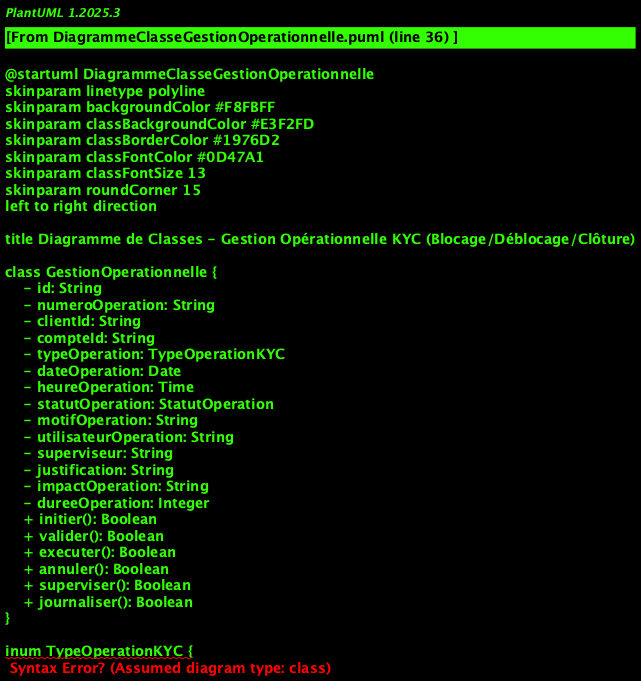

The diagram above was rendered by PlantUML. Its source (embedded in the PNG):
@startuml DiagrammeClasseGestionOperationnelle
skinparam linetype polyline
skinparam backgroundColor #F8FBFF
skinparam classBackgroundColor #E3F2FD
skinparam classBorderColor #1976D2
skinparam classFontColor #0D47A1
skinparam classFontSize 13
skinparam roundCorner 15
left to right direction

title Diagramme de Classes - Gestion Opérationnelle KYC (Blocage/Déblocage/Clôture)

class GestionOperationnelle {
    - id: String
    - numeroOperation: String
    - clientId: String
    - compteId: String
    - typeOperation: TypeOperationKYC
    - dateOperation: Date
    - heureOperation: Time
    - statutOperation: StatutOperation
    - motifOperation: String
    - utilisateurOperation: String
    - superviseur: String
    - justification: String
    - impactOperation: String
    - dureeOperation: Integer
    + initier(): Boolean
    + valider(): Boolean
    + executer(): Boolean
    + annuler(): Boolean
    + superviser(): Boolean
    + journaliser(): Boolean
}

inum TypeOperationKYC {
    BLOCAGE_CLIENT
    DEBLOCAGE_CLIENT
    BLOCAGE_COMPTE
    DEBLOCAGE_COMPTE
    CLOTURE_COMPTE
    SUSPENSION_TEMPORAIRE
    REACTIVATION_COMPTE
    MODIFICATION_STATUT
}

class StatutOperation {
    - id: String
    - code: String
    - libelle: String
    - description: String
    - codeCouleur: String
    - ordre: Integer
    - estFinal: Boolean
    - actionSuivante: String
    + creerStatut(): Boolean
    + obtinirCouleur(): String
}

class BlocageCliint {
    - id: String
    - gestionOperationnelle: GestionOperationnelle
    - typeBlocage: TypeBlocage
    - niveauBlocage: NiveauBlocage
    - motifBlocage: MotifBlocage
    - dateBlocage: Date
    - dureePrevisionnelle: Integer
    - impactFonctionnel: List<String>
    - conditionsDeblocage: List<String>
    - alertesActivees: Boolean
    + bloquer(): Boolean
    + definirConditions(): Boolean
    + evaluerImpact(): List<String>
    + planifierRevision(): Boolean
}

inum TypeBlocage {
    BLOCAGE_TOTAL
    BLOCAGE_PARTIEL
    BLOCAGE_OPERATIONNEL
    BLOCAGE_TEMPORAIRE
    BLOCAGE_DEFINITIF
}

inum NiveauBlocage {
    NIVEAU_1_OPERATIONS
    NIVEAU_2_CONSULTATIONS
    NIVEAU_3_TOTAL
    NIVEAU_4_JURIDIQUE
}

class MotifBlocage {
    - id: String
    - code: String
    - libelle: String
    - description: String
    - categorieMotif: CategorieMotif
    - niveauGravite: Integer
    - actionAutomatique: String
    - delaiRevision: Integer
    - estActif: Boolean
    + creerMotif(): Boolean
    + appliquerAction(): Boolean
    + planifierRevision(): Boolean
}

inum CategorieMotif {
    CONFORMITE_REGLEMENTAIRE
    RISQUE_OPERATIONNEL
    DEMANDE_CLIENT
    DECISION_JUDICIAIRE
    CONTROLE_INTERNE
    SANCTIONS_INTERNATIONALES
    FRAUDE_DETECTEE
}

class DeblocageCliint {
    - id: String
    - gestionOperationnelle: GestionOperationnelle
    - blocageOrigine: BlocageCliint
    - typeDeblocage: TypeDeblocage
    - conditionsRemplies: List<String>
    - documintsJustificatifs: List<String>
    - dateDeblocage: Date
    - validateur: String
    - superviseur: String
    + verifierConditions(): Boolean
    + validerDocumints(): Boolean
    + debloquer(): Boolean
    + notifierDeblocage(): Boolean
}

inum TypeDeblocage {
    DEBLOCAGE_COMPLET
    DEBLOCAGE_PARTIEL
    DEBLOCAGE_CONDITIONNEL
    DEBLOCAGE_TEMPORAIRE
}

class ClotureCompte {
    - id: String
    - gestionOperationnelle: GestionOperationnelle
    - typeCloture: TypeCloture
    - motifCloture: MotifCloture
    - dateCloture: Date
    - soldeCompte: Double
    - modalitesSolde: String
    - documintsRequis: List<String>
    - attestationCloture: String
    - impactReglemintaire: String
    + validerConditions(): Boolean
    + calculerSolde(): Double
    + ginererAttestation(): String
    + cloturer(): Boolean
    + archiverDonnees(): Boolean
}

inum TypeCloture {
    CLOTURE_DEMANDE_CLIENT
    CLOTURE_ADMINISTRATIVE
    CLOTURE_REGLEMENTAIRE
    CLOTURE_JUDICIAIRE
    CLOTURE_TECHNIQUE
}

class MotifCloture {
    - id: String
    - code: String
    - libelle: String
    - description: String
    - impactReglemintaire: String
    - delaiConservation: Integer
    - documintsRequis: List<String>
    - procedureSpecifique: String
    + appliquer(): Boolean
    + ginererProcedure(): String
}

class AutorisationOperation {
    - id: String
    - gestionOperationnelle: GestionOperationnelle
    - typeAutorisation: TypeAutorisation
    - niveauAutorisation: NiveauAutorisation
    - requestur: String
    - approbateur: String
    - dateRequest: Date
    - dateDecision: Date
    - statutAutorisation: StatutAutorisation
    - justificationDecision: String
    + requestr(): Boolean
    + evaluer(): Boolean
    + approuver(): Boolean
    + refuser(): Boolean
    + escalader(): Boolean
}

inum TypeAutorisation {
    AUTORISATION_BLOCAGE
    AUTORISATION_DEBLOCAGE
    AUTORISATION_CLOTURE
    AUTORISATION_EXCEPTION
    AUTORISATION_URGENCE
}

inum NiveauAutorisation {
    NIVEAU_OPERATEUR
    NIVEAU_SUPERVISEUR
    NIVEAU_MANAGER
    NIVEAU_DIRECTION
    NIVEAU_COMITE
}

inum StatutAutorisation {
    EN_ATTENTE
    APPROUVEE
    REFUSEE
    ESCALADEE
    EXPIREE
}

class SuiviOperation {
    - id: String
    - gestionOperationnelle: GestionOperationnelle
    - dateSuivi: Date
    - typeControle: TypeControleSuivi
    - resultatControle: String
    - anomaliesDetectees: List<String>
    - actionsCorrectivesProposees: List<String>
    - prochaineSuivi: Date
    - responsableSuivi: String
    + effectuerSuivi(): Boolean
    + detecterAnomalies(): List<String>
    + proposerActions(): List<String>
    + planifierProchainSuivi(): Boolean
}

inum TypeControleSuivi {
    CONTROLE_CONFORMITE
    CONTROLE_EFFICACITE
    CONTROLE_IMPACT
    CONTROLE_QUALITE
    CONTROLE_REGLEMENTAIRE
}

class AlerteOperation {
    - id: String
    - gestionOperationnelle: GestionOperationnelle
    - typeAlerte: TypeAlerte
    - niveauGravite: Integer
    - message: String
    - dateAlerte: Date
    - destinataires: List<String>
    - canalAlerte: CanalAlerte
    - statutAlerte: StatutAlerte
    + ginerer(): Boolean
    + diffuser(): Boolean
    + accuser(): Boolean
    + resoudre(): Boolean
}

inum TypeAlerte {
    ALERTE_EXPIRATION
    ALERTE_ANOMALIE
    ALERTE_REVISION
    ALERTE_CONFORMITE
    ALERTE_URGENCE
}

inum CanalAlerte {
    EMAIL
    SMS
    NOTIFICATION_SYSTEME
    TABLEAU_BORD
    RAPPORT_AUTOMATIQUE
}

inum StatutAlerte {
    GENEREE
    DIFFUSEE
    ACCUSEE
    RESOLUE
    IGNOREE
}

class RapportOperation {
    - id: String
    - typeRapport: TypeRapport
    - periodeDebut: Date
    - periodeFin: Date
    - parametresRapport: String
    - continuRapport: String
    - dateGineration: Date
    - ginerateur: String
    - destinataires: List<String>
    + ginerer(): Boolean
    + exporter(): String
    + diffuser(): Boolean
    + programmer(): Boolean
}

inum TypeRapport {
    RAPPORT_BLOCAGES
    RAPPORT_DEBLOCAGES
    RAPPORT_CLOTURES
    RAPPORT_SYNTHESE
    RAPPORT_CONFORMITE
    RAPPORT_AUDIT
}

class AuditOperation {
    - id: String
    - gestionOperationnelle: GestionOperationnelle
    - action: String
    - utilisateur: String
    - dateAction: Date
    - anciinneValeur: String
    - nouvelleValeur: String
    - justification: String
    - adresseIP: String
    - sessionId: String
    + saver(): Boolean
    + consulter(): List<AuditOperation>
    + ginererPisteAudit(): String
}

' Relations principales
GestionOperationnelle "1" -- "1" TypeOperationKYC : type
GestionOperationnelle "1" -- "1" StatutOperation : statut
GestionOperationnelle "1" -- "0..1" BlocageCliint : blocage
GestionOperationnelle "1" -- "0..1" DeblocageCliint : deblocage
GestionOperationnelle "1" -- "0..1" ClotureCompte : cloture
GestionOperationnelle "1" -- "0..*" AutorisationOperation : autorisations
GestionOperationnelle "1" -- "0..*" SuiviOperation : suivis
GestionOperationnelle "1" -- "0..*" AlerteOperation : alertes
GestionOperationnelle "1" -- "0..*" AuditOperation : audit

BlocageCliint "1" -- "1" TypeBlocage : type
BlocageCliint "1" -- "1" NiveauBlocage : niveau
BlocageCliint "1" -- "1" MotifBlocage : motif
MotifBlocage "1" -- "1" CategorieMotif : categorie

DeblocageCliint "1" -- "1" TypeDeblocage : type
ClotureCompte "1" -- "1" TypeCloture : type
ClotureCompte "1" -- "1" MotifCloture : motif

AutorisationOperation "1" -- "1" TypeAutorisation : type
AutorisationOperation "1" -- "1" NiveauAutorisation : niveau
AutorisationOperation "1" -- "1" StatutAutorisation : statut

SuiviOperation "1" -- "1" TypeControleSuivi : type
AlerteOperation "1" -- "1" TypeAlerte : type
AlerteOperation "1" -- "1" CanalAlerte : canal
AlerteOperation "1" -- "1" StatutAlerte : statut

RapportOperation "1" -- "1" TypeRapport : type

@enduml